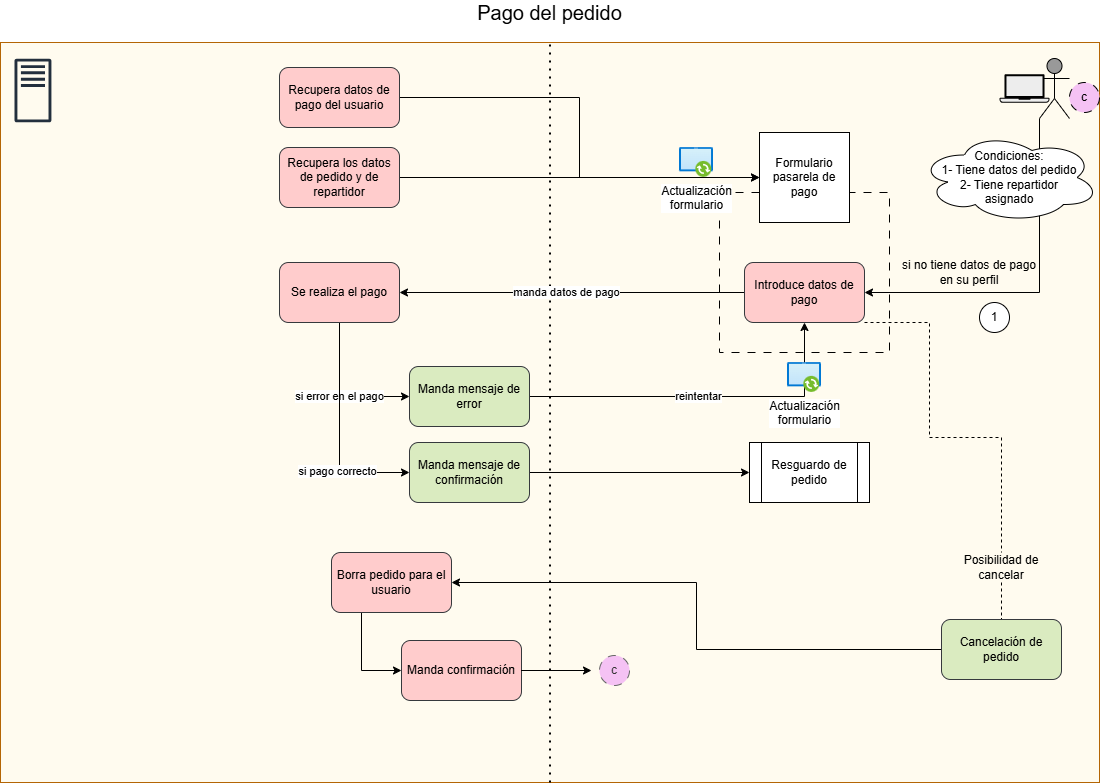

The diagram above was exported from draw.io. Its source (the exported page's mxGraphModel, read from the mxfile embedded in the PNG):
<mxGraphModel dx="786" dy="417" grid="1" gridSize="10" guides="1" tooltips="1" connect="1" arrows="1" fold="1" page="1" pageScale="1" pageWidth="1169" pageHeight="827" math="0" shadow="0">
  <root>
    <mxCell id="3EyTYhT4HjWplKAjPkV3-0" />
    <mxCell id="3EyTYhT4HjWplKAjPkV3-1" parent="3EyTYhT4HjWplKAjPkV3-0" />
    <mxCell id="3EyTYhT4HjWplKAjPkV3-2" value="Pago del pedido" style="rounded=0;whiteSpace=wrap;html=1;labelPosition=center;verticalLabelPosition=top;align=center;verticalAlign=bottom;fillColor=light-dark(#FFFBEF,#EDEDED);strokeColor=#b46504;spacing=17;fontSize=20;" parent="3EyTYhT4HjWplKAjPkV3-1" vertex="1">
      <mxGeometry x="41" y="60" width="1099" height="740" as="geometry" />
    </mxCell>
    <mxCell id="3EyTYhT4HjWplKAjPkV3-3" value="" style="sketch=0;outlineConnect=0;fontColor=#232F3E;gradientColor=none;fillColor=#232F3D;strokeColor=none;dashed=0;verticalLabelPosition=bottom;verticalAlign=top;align=center;html=1;fontSize=12;fontStyle=0;aspect=fixed;pointerEvents=1;shape=mxgraph.aws4.traditional_server;" parent="3EyTYhT4HjWplKAjPkV3-1" vertex="1">
      <mxGeometry x="55" y="76" width="36.92" height="64" as="geometry" />
    </mxCell>
    <mxCell id="3EyTYhT4HjWplKAjPkV3-8" value="" style="endArrow=none;dashed=1;html=1;dashPattern=1 3;strokeWidth=2;rounded=0;entryX=0.5;entryY=0;entryDx=0;entryDy=0;exitX=0.5;exitY=1;exitDx=0;exitDy=0;" parent="3EyTYhT4HjWplKAjPkV3-1" source="3EyTYhT4HjWplKAjPkV3-2" target="3EyTYhT4HjWplKAjPkV3-2" edge="1">
      <mxGeometry width="50" height="50" relative="1" as="geometry">
        <mxPoint x="380" y="190" as="sourcePoint" />
        <mxPoint x="430" y="140" as="targetPoint" />
      </mxGeometry>
    </mxCell>
    <mxCell id="3EyTYhT4HjWplKAjPkV3-21" value="" style="group;" parent="3EyTYhT4HjWplKAjPkV3-1" vertex="1" connectable="0">
      <mxGeometry x="1040" y="76" width="70" height="60" as="geometry" />
    </mxCell>
    <mxCell id="3EyTYhT4HjWplKAjPkV3-22" value="" style="shape=umlActor;verticalLabelPosition=bottom;verticalAlign=top;html=1;outlineConnect=0;fillColor=light-dark(#999999,#EDEDED);" parent="3EyTYhT4HjWplKAjPkV3-21" vertex="1">
      <mxGeometry x="40" width="30" height="60" as="geometry" />
    </mxCell>
    <mxCell id="3EyTYhT4HjWplKAjPkV3-23" value="" style="shape=mxgraph.networks2.icon;aspect=fixed;fillColor=#EDEDED;strokeColor=#000000;gradientColor=#5B6163;network2IconShadow=1;network2bgFillColor=none;network2Icon=mxgraph.networks2.laptop;network2IconW=1;network2IconH=0.5734;" parent="3EyTYhT4HjWplKAjPkV3-21" vertex="1">
      <mxGeometry y="15.659999999999997" width="50" height="28.67" as="geometry" />
    </mxCell>
    <mxCell id="3EyTYhT4HjWplKAjPkV3-48" value="1" style="ellipse;whiteSpace=wrap;html=1;aspect=fixed;" parent="3EyTYhT4HjWplKAjPkV3-1" vertex="1">
      <mxGeometry x="1020" y="320" width="30" height="30" as="geometry" />
    </mxCell>
    <mxCell id="YrSDaUXC6JHtpNXkL3ng-1" style="edgeStyle=orthogonalEdgeStyle;rounded=0;orthogonalLoop=1;jettySize=auto;html=1;exitX=1;exitY=0.5;exitDx=0;exitDy=0;entryX=0;entryY=0.5;entryDx=0;entryDy=0;" parent="3EyTYhT4HjWplKAjPkV3-1" source="4EwFhWKlHWQ72hYf2XST-0" target="YrSDaUXC6JHtpNXkL3ng-0" edge="1">
      <mxGeometry relative="1" as="geometry" />
    </mxCell>
    <mxCell id="4EwFhWKlHWQ72hYf2XST-0" value="Recupera los datos de pedido y de repartidor" style="rounded=1;whiteSpace=wrap;html=1;fillColor=#ffcccc;strokeColor=#36393d;" parent="3EyTYhT4HjWplKAjPkV3-1" vertex="1">
      <mxGeometry x="320" y="165" width="120" height="60" as="geometry" />
    </mxCell>
    <mxCell id="RlorU_LPyfmyFd4WaK0D-11" value="" style="rounded=0;whiteSpace=wrap;html=1;fillColor=none;dashed=1;dashPattern=8 8;" parent="3EyTYhT4HjWplKAjPkV3-1" vertex="1">
      <mxGeometry x="760" y="210" width="170" height="160" as="geometry" />
    </mxCell>
    <mxCell id="Z6Z_ia1lbxE9jY5rlVWP-0" value="Actualización&lt;div&gt;formulario&lt;/div&gt;" style="image;aspect=fixed;html=1;points=[];align=center;fontSize=12;image=img/lib/azure2/intune/Software_Updates.svg;" parent="3EyTYhT4HjWplKAjPkV3-1" vertex="1">
      <mxGeometry x="720" y="165" width="34" height="30" as="geometry" />
    </mxCell>
    <mxCell id="Z6Z_ia1lbxE9jY5rlVWP-4" style="edgeStyle=orthogonalEdgeStyle;rounded=0;orthogonalLoop=1;jettySize=auto;html=1;exitX=0;exitY=0.5;exitDx=0;exitDy=0;" parent="3EyTYhT4HjWplKAjPkV3-1" source="Z6Z_ia1lbxE9jY5rlVWP-1" target="Z6Z_ia1lbxE9jY5rlVWP-3" edge="1">
      <mxGeometry relative="1" as="geometry" />
    </mxCell>
    <mxCell id="RlorU_LPyfmyFd4WaK0D-13" value="manda datos de pago" style="edgeLabel;html=1;align=center;verticalAlign=middle;resizable=0;points=[];" parent="Z6Z_ia1lbxE9jY5rlVWP-4" vertex="1" connectable="0">
      <mxGeometry x="0.0377" y="3" relative="1" as="geometry">
        <mxPoint y="-4" as="offset" />
      </mxGeometry>
    </mxCell>
    <mxCell id="koKNhKm-EET_WZUsvJXh-13" style="edgeStyle=orthogonalEdgeStyle;rounded=0;orthogonalLoop=1;jettySize=auto;html=1;exitX=1;exitY=1;exitDx=0;exitDy=0;entryX=0.5;entryY=0;entryDx=0;entryDy=0;dashed=1;endArrow=none;startFill=0;" parent="3EyTYhT4HjWplKAjPkV3-1" source="Z6Z_ia1lbxE9jY5rlVWP-1" target="koKNhKm-EET_WZUsvJXh-5" edge="1">
      <mxGeometry relative="1" as="geometry">
        <Array as="points">
          <mxPoint x="970" y="340" />
          <mxPoint x="970" y="455" />
          <mxPoint x="1042" y="455" />
        </Array>
      </mxGeometry>
    </mxCell>
    <mxCell id="Z6Z_ia1lbxE9jY5rlVWP-1" value="Introduce datos de pago" style="rounded=1;whiteSpace=wrap;html=1;fillColor=#ffcccc;strokeColor=#36393d;" parent="3EyTYhT4HjWplKAjPkV3-1" vertex="1">
      <mxGeometry x="785" y="280" width="120" height="60" as="geometry" />
    </mxCell>
    <mxCell id="Z6Z_ia1lbxE9jY5rlVWP-2" style="edgeStyle=orthogonalEdgeStyle;rounded=0;orthogonalLoop=1;jettySize=auto;html=1;exitX=0;exitY=1;exitDx=0;exitDy=0;exitPerimeter=0;entryX=1;entryY=0.5;entryDx=0;entryDy=0;" parent="3EyTYhT4HjWplKAjPkV3-1" source="3EyTYhT4HjWplKAjPkV3-22" target="Z6Z_ia1lbxE9jY5rlVWP-1" edge="1">
      <mxGeometry relative="1" as="geometry" />
    </mxCell>
    <mxCell id="3EyTYhT4HjWplKAjPkV3-55" value="Condiciones:&lt;div&gt;1- Tiene datos del pedido&lt;/div&gt;&lt;div&gt;2- Tiene repartidor asignado&lt;/div&gt;" style="ellipse;shape=cloud;whiteSpace=wrap;html=1;spacingLeft=15;spacingRight=15;spacingTop=3;spacingBottom=3;" parent="3EyTYhT4HjWplKAjPkV3-1" vertex="1">
      <mxGeometry x="960" y="150" width="180" height="90" as="geometry" />
    </mxCell>
    <mxCell id="RlorU_LPyfmyFd4WaK0D-2" style="edgeStyle=orthogonalEdgeStyle;rounded=0;orthogonalLoop=1;jettySize=auto;html=1;exitX=0.5;exitY=1;exitDx=0;exitDy=0;entryX=0;entryY=0.5;entryDx=0;entryDy=0;" parent="3EyTYhT4HjWplKAjPkV3-1" source="Z6Z_ia1lbxE9jY5rlVWP-3" target="RlorU_LPyfmyFd4WaK0D-0" edge="1">
      <mxGeometry relative="1" as="geometry" />
    </mxCell>
    <mxCell id="RlorU_LPyfmyFd4WaK0D-3" value="si error en el pago" style="edgeLabel;html=1;align=center;verticalAlign=middle;resizable=0;points=[];" parent="RlorU_LPyfmyFd4WaK0D-2" vertex="1" connectable="0">
      <mxGeometry x="-0.0602" y="-1" relative="1" as="geometry">
        <mxPoint y="5" as="offset" />
      </mxGeometry>
    </mxCell>
    <mxCell id="RlorU_LPyfmyFd4WaK0D-4" style="edgeStyle=orthogonalEdgeStyle;rounded=0;orthogonalLoop=1;jettySize=auto;html=1;exitX=0.5;exitY=1;exitDx=0;exitDy=0;entryX=0;entryY=0.5;entryDx=0;entryDy=0;" parent="3EyTYhT4HjWplKAjPkV3-1" source="Z6Z_ia1lbxE9jY5rlVWP-3" target="RlorU_LPyfmyFd4WaK0D-1" edge="1">
      <mxGeometry relative="1" as="geometry" />
    </mxCell>
    <mxCell id="RlorU_LPyfmyFd4WaK0D-5" value="si pago correcto" style="edgeLabel;html=1;align=center;verticalAlign=middle;resizable=0;points=[];" parent="RlorU_LPyfmyFd4WaK0D-4" vertex="1" connectable="0">
      <mxGeometry x="0.4909" y="-1" relative="1" as="geometry">
        <mxPoint x="-17" y="-3" as="offset" />
      </mxGeometry>
    </mxCell>
    <mxCell id="Z6Z_ia1lbxE9jY5rlVWP-3" value="Se realiza el pago" style="rounded=1;whiteSpace=wrap;html=1;fillColor=#ffcccc;strokeColor=#36393d;" parent="3EyTYhT4HjWplKAjPkV3-1" vertex="1">
      <mxGeometry x="320" y="280" width="120" height="60" as="geometry" />
    </mxCell>
    <mxCell id="RlorU_LPyfmyFd4WaK0D-9" style="edgeStyle=orthogonalEdgeStyle;rounded=0;orthogonalLoop=1;jettySize=auto;html=1;exitX=1;exitY=0.5;exitDx=0;exitDy=0;entryX=0.5;entryY=1;entryDx=0;entryDy=0;" parent="3EyTYhT4HjWplKAjPkV3-1" source="RlorU_LPyfmyFd4WaK0D-0" target="Z6Z_ia1lbxE9jY5rlVWP-1" edge="1">
      <mxGeometry relative="1" as="geometry" />
    </mxCell>
    <mxCell id="RlorU_LPyfmyFd4WaK0D-10" value="reintentar" style="edgeLabel;html=1;align=center;verticalAlign=middle;resizable=0;points=[];" parent="RlorU_LPyfmyFd4WaK0D-9" vertex="1" connectable="0">
      <mxGeometry x="-0.0372" y="1" relative="1" as="geometry">
        <mxPoint as="offset" />
      </mxGeometry>
    </mxCell>
    <mxCell id="RlorU_LPyfmyFd4WaK0D-0" value="Manda mensaje de error" style="rounded=1;whiteSpace=wrap;html=1;fillColor=light-dark(#daebc0, #21231f);strokeColor=#36393d;" parent="3EyTYhT4HjWplKAjPkV3-1" vertex="1">
      <mxGeometry x="450" y="384" width="120" height="60" as="geometry" />
    </mxCell>
    <mxCell id="RlorU_LPyfmyFd4WaK0D-8" style="edgeStyle=orthogonalEdgeStyle;rounded=0;orthogonalLoop=1;jettySize=auto;html=1;exitX=1;exitY=0.5;exitDx=0;exitDy=0;entryX=0;entryY=0.5;entryDx=0;entryDy=0;" parent="3EyTYhT4HjWplKAjPkV3-1" source="RlorU_LPyfmyFd4WaK0D-1" target="RlorU_LPyfmyFd4WaK0D-7" edge="1">
      <mxGeometry relative="1" as="geometry" />
    </mxCell>
    <mxCell id="RlorU_LPyfmyFd4WaK0D-1" value="Manda mensaje de confirmación" style="rounded=1;whiteSpace=wrap;html=1;fillColor=light-dark(#daebc0, #21231f);strokeColor=#36393d;" parent="3EyTYhT4HjWplKAjPkV3-1" vertex="1">
      <mxGeometry x="450" y="460" width="120" height="60" as="geometry" />
    </mxCell>
    <mxCell id="RlorU_LPyfmyFd4WaK0D-7" value="Resguardo de pedido" style="shape=process;whiteSpace=wrap;html=1;backgroundOutline=1;" parent="3EyTYhT4HjWplKAjPkV3-1" vertex="1">
      <mxGeometry x="790" y="460" width="120" height="60" as="geometry" />
    </mxCell>
    <mxCell id="YrSDaUXC6JHtpNXkL3ng-0" value="Formulario pasarela de pago" style="whiteSpace=wrap;html=1;aspect=fixed;" parent="3EyTYhT4HjWplKAjPkV3-1" vertex="1">
      <mxGeometry x="800" y="150" width="90" height="90" as="geometry" />
    </mxCell>
    <mxCell id="RlorU_LPyfmyFd4WaK0D-12" value="Actualización&lt;div&gt;formulario&lt;/div&gt;" style="image;aspect=fixed;html=1;points=[];align=center;fontSize=12;image=img/lib/azure2/intune/Software_Updates.svg;" parent="3EyTYhT4HjWplKAjPkV3-1" vertex="1">
      <mxGeometry x="828" y="380" width="34" height="30" as="geometry" />
    </mxCell>
    <mxCell id="koKNhKm-EET_WZUsvJXh-10" style="edgeStyle=orthogonalEdgeStyle;rounded=0;orthogonalLoop=1;jettySize=auto;html=1;exitX=0.5;exitY=1;exitDx=0;exitDy=0;entryX=0.5;entryY=0;entryDx=0;entryDy=0;dashed=1;endArrow=none;startFill=0;" parent="3EyTYhT4HjWplKAjPkV3-1" source="koKNhKm-EET_WZUsvJXh-5" target="koKNhKm-EET_WZUsvJXh-6" edge="1">
      <mxGeometry relative="1" as="geometry" />
    </mxCell>
    <mxCell id="koKNhKm-EET_WZUsvJXh-5" value="Posibilidad de cancelar" style="text;html=1;align=center;verticalAlign=middle;whiteSpace=wrap;rounded=0;" parent="3EyTYhT4HjWplKAjPkV3-1" vertex="1">
      <mxGeometry x="982" y="570" width="120" height="30" as="geometry" />
    </mxCell>
    <mxCell id="koKNhKm-EET_WZUsvJXh-11" style="edgeStyle=orthogonalEdgeStyle;rounded=0;orthogonalLoop=1;jettySize=auto;html=1;exitX=0;exitY=0.5;exitDx=0;exitDy=0;entryX=1;entryY=0.5;entryDx=0;entryDy=0;" parent="3EyTYhT4HjWplKAjPkV3-1" source="koKNhKm-EET_WZUsvJXh-6" target="koKNhKm-EET_WZUsvJXh-7" edge="1">
      <mxGeometry relative="1" as="geometry" />
    </mxCell>
    <mxCell id="koKNhKm-EET_WZUsvJXh-6" value="Cancelación de pedido" style="rounded=1;whiteSpace=wrap;html=1;fillColor=light-dark(#daebc0, #21231f);strokeColor=#36393d;" parent="3EyTYhT4HjWplKAjPkV3-1" vertex="1">
      <mxGeometry x="982" y="637" width="120" height="60" as="geometry" />
    </mxCell>
    <mxCell id="koKNhKm-EET_WZUsvJXh-12" style="edgeStyle=orthogonalEdgeStyle;rounded=0;orthogonalLoop=1;jettySize=auto;html=1;exitX=0.25;exitY=1;exitDx=0;exitDy=0;entryX=0;entryY=0.5;entryDx=0;entryDy=0;" parent="3EyTYhT4HjWplKAjPkV3-1" source="koKNhKm-EET_WZUsvJXh-7" target="koKNhKm-EET_WZUsvJXh-8" edge="1">
      <mxGeometry relative="1" as="geometry" />
    </mxCell>
    <mxCell id="koKNhKm-EET_WZUsvJXh-7" value="Borra pedido para el usuario" style="rounded=1;whiteSpace=wrap;html=1;fillColor=#ffcccc;strokeColor=#36393d;" parent="3EyTYhT4HjWplKAjPkV3-1" vertex="1">
      <mxGeometry x="372" y="570" width="120" height="60" as="geometry" />
    </mxCell>
    <mxCell id="koKNhKm-EET_WZUsvJXh-8" value="Manda confirmación" style="rounded=1;whiteSpace=wrap;html=1;fillColor=#ffcccc;strokeColor=#36393d;" parent="3EyTYhT4HjWplKAjPkV3-1" vertex="1">
      <mxGeometry x="442" y="658" width="120" height="60" as="geometry" />
    </mxCell>
    <mxCell id="koKNhKm-EET_WZUsvJXh-9" value="" style="endArrow=classic;html=1;rounded=0;exitX=1;exitY=0.5;exitDx=0;exitDy=0;" parent="3EyTYhT4HjWplKAjPkV3-1" edge="1">
      <mxGeometry width="50" height="50" relative="1" as="geometry">
        <mxPoint x="561.5" y="688" as="sourcePoint" />
        <mxPoint x="632" y="688" as="targetPoint" />
        <Array as="points">
          <mxPoint x="632" y="688" />
        </Array>
      </mxGeometry>
    </mxCell>
    <mxCell id="V85fXKL3jaP6bYnnf3JG-0" value="c" style="ellipse;whiteSpace=wrap;html=1;aspect=fixed;dashed=1;dashPattern=8 8;fillColor=#F5C2F4;fontColor=#333333;strokeColor=#666666;" parent="3EyTYhT4HjWplKAjPkV3-1" vertex="1">
      <mxGeometry x="640" y="673" width="30" height="30" as="geometry" />
    </mxCell>
    <mxCell id="V85fXKL3jaP6bYnnf3JG-1" value="c" style="ellipse;whiteSpace=wrap;html=1;aspect=fixed;dashed=1;dashPattern=8 8;fillColor=#F5C2F4;" parent="3EyTYhT4HjWplKAjPkV3-1" vertex="1">
      <mxGeometry x="1110" y="100" width="30" height="30" as="geometry" />
    </mxCell>
    <mxCell id="jeMi6blsySricQtUx_Ck-4" value="si no tiene datos de pago en su perfil" style="text;html=1;align=center;verticalAlign=middle;whiteSpace=wrap;rounded=0;" parent="3EyTYhT4HjWplKAjPkV3-1" vertex="1">
      <mxGeometry x="940" y="275" width="140" height="30" as="geometry" />
    </mxCell>
    <mxCell id="jeMi6blsySricQtUx_Ck-6" style="edgeStyle=orthogonalEdgeStyle;rounded=0;orthogonalLoop=1;jettySize=auto;html=1;exitX=1;exitY=0.5;exitDx=0;exitDy=0;entryX=0;entryY=0.5;entryDx=0;entryDy=0;" parent="3EyTYhT4HjWplKAjPkV3-1" source="jeMi6blsySricQtUx_Ck-5" target="YrSDaUXC6JHtpNXkL3ng-0" edge="1">
      <mxGeometry relative="1" as="geometry" />
    </mxCell>
    <mxCell id="jeMi6blsySricQtUx_Ck-5" value="Recupera datos de pago del usuario" style="rounded=1;whiteSpace=wrap;html=1;fillColor=#ffcccc;strokeColor=#36393d;" parent="3EyTYhT4HjWplKAjPkV3-1" vertex="1">
      <mxGeometry x="320" y="85" width="120" height="60" as="geometry" />
    </mxCell>
  </root>
</mxGraphModel>